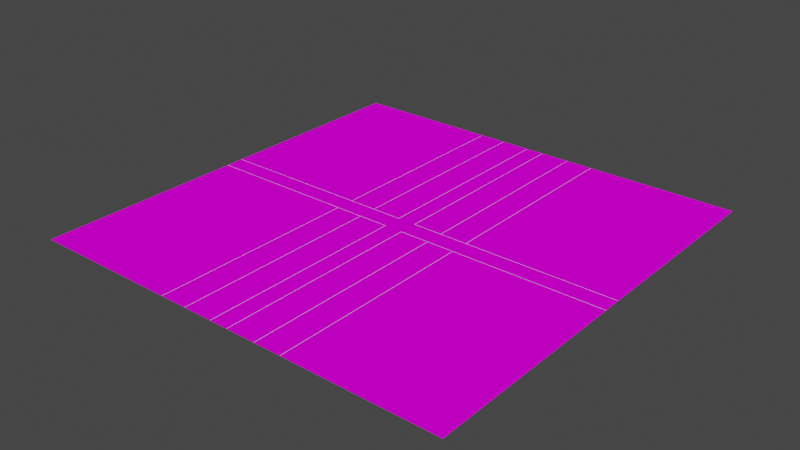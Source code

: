 # Source: Road.blend  (saved by Blender 3.6.11; exported with 4.5.12 LTS)
import bpy
from mathutils import Matrix  # noqa: F401  (used for matrix-valued properties, if any)

bpy.ops.wm.read_factory_settings(use_empty=True)
scene = bpy.context.scene
scene.name = 'Scene'

# ---- collections
col_collection = bpy.data.collections.new('Collection'); scene.collection.children.link(col_collection)

# ---- images (referenced by path relative to the original .blend; pixels are not part of the script)
import os
ASSET_DIR = os.environ.get("B2B_ASSET_DIR", "")  # directory of the original .blend (textures are referenced by path, not embedded)
HERE = os.path.dirname(os.path.abspath(__file__))  # packed textures are extracted next to this script under _unpacked/

def load_image(name, relpath, width, height, colorspace="sRGB"):
    """Load a texture the original file referenced (path relative to the .blend, or extracted next to this script)."""
    p = next((c for c in (os.path.join(HERE, relpath), os.path.join(ASSET_DIR, relpath)) if relpath and os.path.exists(c)), "")
    if p:
        img = bpy.data.images.load(p, check_existing=True)
        img.name = name
    else:  # same state as the original file: an image datablock whose file is absent (Cycles renders it pink)
        img = bpy.data.images.new(name, width, height)
        img.source = "FILE"
        img.filepath = "//" + (relpath or name)
    img.colorspace_settings.name = colorspace
    return img
img_asphalt3_jpg = load_image('ASPHALT3.JPG', 'ASPHALT3.JPG', 1024, 1024, 'sRGB')

# ---- materials (node trees are filled in below, after node groups)
mat_x = bpy.data.materials.new('マテリアル')
mat_x.use_transparent_shadow = False
mat_001 = bpy.data.materials.new('マテリアル.001')
mat_001.use_transparent_shadow = False

# ---- material node trees
mat_x.use_nodes = True; mat_x.node_tree.nodes.clear()
_N = mat_x.node_tree.nodes; _L = mat_x.node_tree.links
n0 = _N.new('ShaderNodeBsdfPrincipled'); n0.name = 'プリンシプルBSDF'; n0.location = (10, 300)
n0.distribution = 'GGX'
n0.subsurface_method = 'RANDOM_WALK_SKIN'
n0.inputs[3].default_value = 1.45
n0.inputs[13].default_value = 0.0
n0.inputs[27].default_value = (0.0, 0.0, 0.0, 1.0)
n0.inputs[28].default_value = 1.0
n1 = _N.new('ShaderNodeOutputMaterial'); n1.name = 'マテリアル出力'; n1.location = (300, 300)
n2 = _N.new('ShaderNodeTexImage'); n2.name = '画像テクスチャ'; n2.location = (-280, 275)
n2.image = img_asphalt3_jpg
_L.new(n0.outputs[0], n1.inputs[0])
_L.new(n2.outputs[0], n0.inputs[0])
n1.is_active_output = True
mat_001.use_nodes = True; mat_001.node_tree.nodes.clear()
_N = mat_001.node_tree.nodes; _L = mat_001.node_tree.links
n0 = _N.new('ShaderNodeBsdfPrincipled'); n0.name = 'プリンシプルBSDF'; n0.location = (10, 300)
n0.distribution = 'GGX'
n0.subsurface_method = 'RANDOM_WALK_SKIN'
n0.inputs[3].default_value = 1.45
n0.inputs[27].default_value = (0.0, 0.0, 0.0, 1.0)
n0.inputs[28].default_value = 1.0
n1 = _N.new('ShaderNodeOutputMaterial'); n1.name = 'マテリアル出力'; n1.location = (300, 300)
_L.new(n0.outputs[0], n1.inputs[0])
n1.is_active_output = True

# ---- world
world_world = bpy.data.worlds.new('World'); scene.world = world_world
world_world.use_nodes = True; world_world.node_tree.nodes.clear()
_N = world_world.node_tree.nodes; _L = world_world.node_tree.links
n0 = _N.new('ShaderNodeOutputWorld'); n0.name = 'World Output'; n0.location = (300, 300)
n1 = _N.new('ShaderNodeBackground'); n1.name = 'Background'; n1.location = (10, 300)
n1.inputs[0].default_value = (0.05088, 0.05088, 0.05088, 1.0)
_L.new(n1.outputs[0], n0.inputs[0])
n0.is_active_output = True
world_world.color = (0.05088, 0.05088, 0.05088)
world_world.use_sun_shadow = False
world_world.sun_shadow_jitter_overblur = 0.0

# ---- meshes
me_x = bpy.data.meshes.new('平面')
me_x.from_pydata([(-1.0, -1.0, 0.0), (1.0, -1.0, 0.0), (-1.0, 1.0, 0.0), (1.0, 1.0, 0.0)], [], [(0, 1, 3, 2)])
_uv = me_x.uv_layers.new(name='UVマップ')
_uv.uv.foreach_set('vector', [-1.626, -2.401, 2.304, -2.401, 2.304, 3.401, -1.626, 3.401])
me_x.materials.append(mat_x)
me_x.update()
me_001 = bpy.data.meshes.new('平面.001')
me_001.from_pydata([(-1.0, -1.0, 0.0), (2.352, -1.0, 0.0), (-1.0, 1.0, 0.0), (2.352, 1.0, 0.0)], [], [(0, 1, 3, 2)])
_uv = me_001.uv_layers.new(name='UVマップ')
_uv.uv.foreach_set('vector', [0.0, 0.0, 1.0, 0.0, 1.0, 1.0, 0.0, 1.0])
me_001.materials.append(mat_001)
me_001.update()
me_002 = bpy.data.meshes.new('平面.002')
me_002.from_pydata([(-1.002, -1.0, 0.0), (2.351, -1.0, 0.0), (-1.002, 1.0, 0.0), (2.351, 1.0, 0.0)], [], [(0, 1, 3, 2)])
_uv = me_002.uv_layers.new(name='UVマップ')
_uv.uv.foreach_set('vector', [0.0, 0.0, 1.0, 0.0, 1.0, 1.0, 0.0, 1.0])
me_002.materials.append(mat_001)
me_002.update()
me_003 = bpy.data.meshes.new('平面.003')
me_003.from_pydata([(-2.352, -1.0, 0.0), (1.0, -1.0, 0.0), (-2.352, 1.0, 0.0), (1.0, 1.0, 0.0)], [], [(0, 1, 3, 2)])
_uv = me_003.uv_layers.new(name='UVマップ')
_uv.uv.foreach_set('vector', [0.0, 0.0, 1.0, 0.0, 1.0, 1.0, 0.0, 1.0])
me_003.materials.append(mat_001)
me_003.update()
me_004 = bpy.data.meshes.new('平面.004')
me_004.from_pydata([(-2.352, -1.0, 0.0), (1.001, -1.0, 0.0), (-2.352, 1.0, 0.0), (1.001, 1.0, 0.0)], [], [(0, 1, 3, 2)])
_uv = me_004.uv_layers.new(name='UVマップ')
_uv.uv.foreach_set('vector', [0.0, 0.0, 1.0, 0.0, 1.0, 1.0, 0.0, 1.0])
me_004.materials.append(mat_001)
me_004.update()
me_006 = bpy.data.meshes.new('平面.006')
me_006.from_pydata([(-2.295, -1.0, 0.0), (1.195, -1.0, 0.0), (-2.295, 1.0, 0.0), (1.195, 1.0, 0.0)], [], [(0, 1, 3, 2)])
_uv = me_006.uv_layers.new(name='UVマップ')
_uv.uv.foreach_set('vector', [0.0, 0.0, 1.0, 0.0, 1.0, 1.0, 0.0, 1.0])
me_006.materials.append(mat_001)
me_006.update()
me_007 = bpy.data.meshes.new('平面.007')
me_007.from_pydata([(-2.294, -1.0, 0.0), (1.195, -1.0, 0.0), (-2.294, 1.0, 0.0), (1.195, 1.0, 0.0)], [], [(0, 1, 3, 2)])
_uv = me_007.uv_layers.new(name='UVマップ')
_uv.uv.foreach_set('vector', [0.0, 0.0, 1.0, 0.0, 1.0, 1.0, 0.0, 1.0])
me_007.materials.append(mat_001)
me_007.update()
me_008 = bpy.data.meshes.new('平面.008')
me_008.from_pydata([(-1.352, -1.0, 0.0), (1.995, -1.0, 0.0), (-1.352, 1.0, 0.0), (1.995, 1.0, 0.0)], [], [(0, 1, 3, 2)])
_uv = me_008.uv_layers.new(name='UVマップ')
_uv.uv.foreach_set('vector', [0.0, 0.0, 1.0, 0.0, 1.0, 1.0, 0.0, 1.0])
me_008.materials.append(mat_001)
me_008.update()
me_009 = bpy.data.meshes.new('平面.009')
me_009.from_pydata([(-1.352, -1.0, 0.0), (1.998, -1.0, 0.0), (-1.352, 1.0, 0.0), (1.998, 1.0, 0.0)], [], [(0, 1, 3, 2)])
_uv = me_009.uv_layers.new(name='UVマップ')
_uv.uv.foreach_set('vector', [0.0, 0.0, 1.0, 0.0, 1.0, 1.0, 0.0, 1.0])
me_009.materials.append(mat_001)
me_009.update()
me_005 = bpy.data.meshes.new('平面.005')
me_005.from_pydata([(-1.352, -1.0, 0.0), (1.995, -1.0, 0.0), (-1.352, 1.0, 0.0), (1.995, 1.0, 0.0)], [], [(0, 1, 3, 2)])
_uv = me_005.uv_layers.new(name='UVマップ')
_uv.uv.foreach_set('vector', [0.0, 0.0, 1.0, 0.0, 1.0, 1.0, 0.0, 1.0])
me_005.materials.append(mat_001)
me_005.update()
me_010 = bpy.data.meshes.new('平面.010')
me_010.from_pydata([(-1.352, -1.0, 0.0), (1.998, -1.0, 0.0), (-1.352, 1.0, 0.0), (1.998, 1.0, 0.0)], [], [(0, 1, 3, 2)])
_uv = me_010.uv_layers.new(name='UVマップ')
_uv.uv.foreach_set('vector', [0.0, 0.0, 1.0, 0.0, 1.0, 1.0, 0.0, 1.0])
me_010.materials.append(mat_001)
me_010.update()
me_011 = bpy.data.meshes.new('平面.011')
me_011.from_pydata([(-1.352, -1.0, 0.0), (1.995, -1.0, 0.0), (-1.352, 1.0, 0.0), (1.995, 1.0, 0.0)], [], [(0, 1, 3, 2)])
_uv = me_011.uv_layers.new(name='UVマップ')
_uv.uv.foreach_set('vector', [0.0, 0.0, 1.0, 0.0, 1.0, 1.0, 0.0, 1.0])
me_011.materials.append(mat_001)
me_011.update()
me_012 = bpy.data.meshes.new('平面.012')
me_012.from_pydata([(-1.352, -1.0, 0.0), (1.998, -1.0, 0.0), (-1.352, 1.0, 0.0), (1.998, 1.0, 0.0)], [], [(0, 1, 3, 2)])
_uv = me_012.uv_layers.new(name='UVマップ')
_uv.uv.foreach_set('vector', [0.0, 0.0, 1.0, 0.0, 1.0, 1.0, 0.0, 1.0])
me_012.materials.append(mat_001)
me_012.update()
me_013 = bpy.data.meshes.new('平面.013')
me_013.from_pydata([(-1.352, -1.0, 0.0), (1.998, -1.0, 0.0), (-1.352, 1.0, 0.0), (1.998, 1.0, 0.0)], [], [(0, 1, 3, 2)])
_uv = me_013.uv_layers.new(name='UVマップ')
_uv.uv.foreach_set('vector', [0.0, 0.0, 1.0, 0.0, 1.0, 1.0, 0.0, 1.0])
me_013.materials.append(mat_001)
me_013.update()
me_014 = bpy.data.meshes.new('平面.014')
me_014.from_pydata([(-1.352, -1.0, 0.0), (1.995, -1.0, 0.0), (-1.352, 1.0, 0.0), (1.995, 1.0, 0.0)], [], [(0, 1, 3, 2)])
_uv = me_014.uv_layers.new(name='UVマップ')
_uv.uv.foreach_set('vector', [0.0, 0.0, 1.0, 0.0, 1.0, 1.0, 0.0, 1.0])
me_014.materials.append(mat_001)
me_014.update()
me_015 = bpy.data.meshes.new('平面.015')
me_015.from_pydata([(-1.352, -1.0, 0.0), (1.998, -1.0, 0.0), (-1.352, 1.0, 0.0), (1.998, 1.0, 0.0)], [], [(0, 1, 3, 2)])
_uv = me_015.uv_layers.new(name='UVマップ')
_uv.uv.foreach_set('vector', [0.0, 0.0, 1.0, 0.0, 1.0, 1.0, 0.0, 1.0])
me_015.materials.append(mat_001)
me_015.update()
me_016 = bpy.data.meshes.new('平面.016')
me_016.from_pydata([(-1.352, -1.0, 0.0), (1.995, -1.0, 0.0), (-1.352, 1.0, 0.0), (1.995, 1.0, 0.0)], [], [(0, 1, 3, 2)])
_uv = me_016.uv_layers.new(name='UVマップ')
_uv.uv.foreach_set('vector', [0.0, 0.0, 1.0, 0.0, 1.0, 1.0, 0.0, 1.0])
me_016.materials.append(mat_001)
me_016.update()

# ---- objects
ob_x = bpy.data.objects.new('平面', me_x)
ob_001 = bpy.data.objects.new('平面.001', me_001)
ob_002 = bpy.data.objects.new('平面.002', me_002)
ob_003 = bpy.data.objects.new('平面.003', me_003)
ob_004 = bpy.data.objects.new('平面.004', me_004)
ob_005 = bpy.data.objects.new('平面.005', me_006)
ob_006 = bpy.data.objects.new('平面.006', me_007)
ob_007 = bpy.data.objects.new('平面.007', me_008)
ob_008 = bpy.data.objects.new('平面.008', me_009)
ob_009 = bpy.data.objects.new('平面.009', me_005)
ob_010 = bpy.data.objects.new('平面.010', me_010)
ob_011 = bpy.data.objects.new('平面.011', me_011)
ob_012 = bpy.data.objects.new('平面.012', me_012)
ob_013 = bpy.data.objects.new('平面.013', me_013)
ob_014 = bpy.data.objects.new('平面.014', me_014)
ob_015 = bpy.data.objects.new('平面.015', me_015)
ob_016 = bpy.data.objects.new('平面.016', me_016)

# ---- transforms, parenting, visibility, modifiers, constraints
ob_x.location = (0.0, 0.0, 0.0)
ob_x.scale = (350.0, 350.0, 1.0)
ob_001.location = (114.7, -15.0, 0.1)
ob_001.scale = (100.0, 0.25, 1.0)
ob_002.location = (114.9, 15.0, 0.1)
ob_002.scale = (100.0, 0.25, 1.0)
ob_003.location = (-114.8, -15.0, 0.1)
ob_003.scale = (100.0, 0.25, 1.0)
ob_004.location = (-114.8, 15.0, 0.1)
ob_004.scale = (100.0, 0.25, 1.0)
ob_005.location = (15.0, -129.5, 0.1)
ob_005.rotation_euler = (0.0, 0.0, 1.571)
ob_005.scale = (96.05, 0.25, 1.0)
ob_006.location = (-15.0, -129.7, 0.1)
ob_006.rotation_euler = (0.0, 0.0, 1.571)
ob_006.scale = (96.02, 0.25, 1.0)
ob_007.location = (-15.0, 150.4, 0.1)
ob_007.rotation_euler = (0.0, 0.0, 1.571)
ob_007.scale = (100.1, 0.25, 1.0)
ob_008.location = (14.98, 150.3, 0.1)
ob_008.rotation_euler = (0.0, 0.0, 1.571)
ob_008.scale = (99.91, 0.25, 1.0)
ob_009.location = (62.97, 150.4, 0.1)
ob_009.rotation_euler = (0.0, 0.0, 1.571)
ob_009.scale = (100.1, 0.25, 1.0)
ob_010.location = (107.3, 150.3, 0.1)
ob_010.rotation_euler = (0.0, 0.0, 1.571)
ob_010.scale = (99.91, 0.25, 1.0)
ob_011.location = (62.97, -214.5, 0.1)
ob_011.rotation_euler = (0.0, 0.0, 1.571)
ob_011.scale = (100.1, 0.25, 1.0)
ob_012.location = (107.3, -214.5, 0.1)
ob_012.rotation_euler = (0.0, 0.0, 1.571)
ob_012.scale = (99.91, 0.25, 1.0)
ob_013.location = (-107.3, -214.5, 0.1)
ob_013.rotation_euler = (0.0, 0.0, 1.571)
ob_013.scale = (99.91, 0.25, 1.0)
ob_014.location = (-62.97, -214.5, 0.1)
ob_014.rotation_euler = (0.0, 0.0, 1.571)
ob_014.scale = (100.1, 0.25, 1.0)
ob_015.location = (-107.3, 150.3, 0.1)
ob_015.rotation_euler = (0.0, 0.0, 1.571)
ob_015.scale = (99.91, 0.25, 1.0)
ob_016.location = (-62.97, 150.4, 0.1)
ob_016.rotation_euler = (0.0, 0.0, 1.571)
ob_016.scale = (100.1, 0.25, 1.0)

# ---- collection membership
col_collection.objects.link(ob_x)
col_collection.objects.link(ob_001)
col_collection.objects.link(ob_002)
col_collection.objects.link(ob_003)
col_collection.objects.link(ob_004)
col_collection.objects.link(ob_005)
col_collection.objects.link(ob_006)
col_collection.objects.link(ob_007)
col_collection.objects.link(ob_008)
col_collection.objects.link(ob_009)
col_collection.objects.link(ob_010)
col_collection.objects.link(ob_011)
col_collection.objects.link(ob_012)
col_collection.objects.link(ob_013)
col_collection.objects.link(ob_014)
col_collection.objects.link(ob_015)
col_collection.objects.link(ob_016)

# ---- scene / render settings (as saved in the file)
scene.frame_start = 1; scene.frame_end = 250; scene.frame_set(1)
scene.render.engine = 'BLENDER_EEVEE_NEXT'
scene.cycles.sampling_pattern = 'TABULATED_SOBOL'
scene.view_settings.view_transform = 'Filmic'
bpy.context.view_layer.update()

# ---- added for rendering (the .blend has no active camera and no usable light): camera, sun
cam_auto = bpy.data.cameras.new('AutoCamera')
cam_auto.lens = 50.0
cam_auto.sensor_width = 36.0
cam_auto.clip_end = 16075.0
ob_auto_camera = bpy.data.objects.new('AutoCamera', cam_auto)
scene.collection.objects.link(ob_auto_camera)
ob_auto_camera.location = (915.938, -1099.14, 732.815)
ob_auto_camera.rotation_euler = (1.09748, -7.21219e-08, 0.694738)
scene.camera = ob_auto_camera
light_auto_sun = bpy.data.lights.new('AutoSun', 'SUN')
light_auto_sun.energy = 3.0
light_auto_sun.angle = 0.0523599
ob_auto_sun = bpy.data.objects.new('AutoSun', light_auto_sun)
scene.collection.objects.link(ob_auto_sun)
ob_auto_sun.rotation_euler = (0.872665, 0.174533, 0.523599)
bpy.context.view_layer.update()
